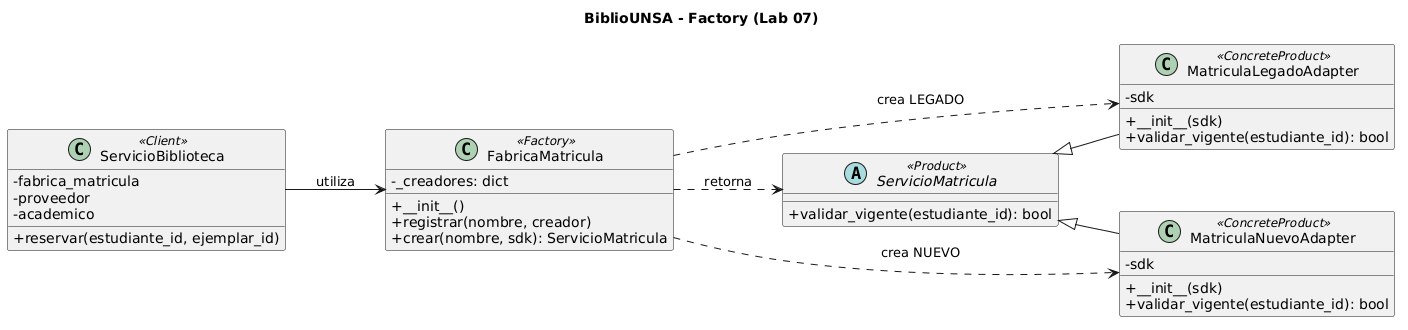

The diagram above was rendered by PlantUML. Its source (embedded in the PNG):
@startuml
title BiblioUNSA - Factory (Lab 07)

skinparam classAttributeIconSize 0
skinparam shadowing false
left to right direction

class FabricaMatricula <<Factory>> {
    - _creadores: dict
    + __init__()
    + registrar(nombre, creador)
    + crear(nombre, sdk): ServicioMatricula
}

abstract class ServicioMatricula <<Product>> {
    + validar_vigente(estudiante_id): bool
}

class MatriculaLegadoAdapter <<ConcreteProduct>> {
    - sdk
    + __init__(sdk)
    + validar_vigente(estudiante_id): bool
}

class MatriculaNuevoAdapter <<ConcreteProduct>> {
    - sdk
    + __init__(sdk)
    + validar_vigente(estudiante_id): bool
}

class ServicioBiblioteca <<Client>> {
    - fabrica_matricula
    - proveedor
    - academico
    + reservar(estudiante_id, ejemplar_id)
}

ServicioMatricula <|-- MatriculaLegadoAdapter
ServicioMatricula <|-- MatriculaNuevoAdapter

FabricaMatricula ..> ServicioMatricula : retorna
FabricaMatricula ..> MatriculaLegadoAdapter : crea LEGADO
FabricaMatricula ..> MatriculaNuevoAdapter : crea NUEVO

ServicioBiblioteca --> FabricaMatricula : utiliza
@enduml